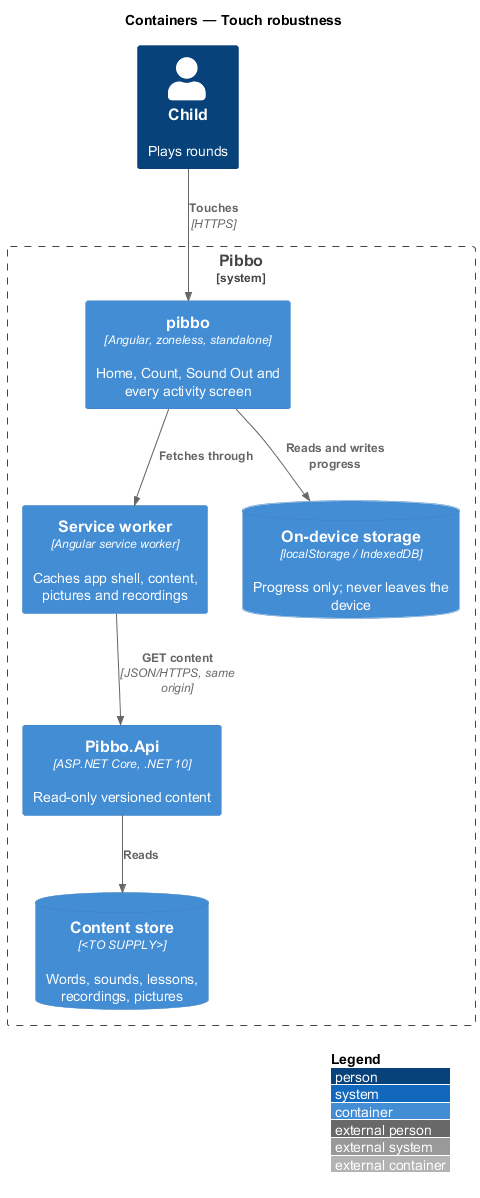

The diagram above was rendered by PlantUML. Its source (embedded in the PNG):
@startuml
!include <C4/C4_Container>
LAYOUT_WITH_LEGEND()
title Containers — Touch robustness
Person(child, "Child", "Plays rounds")
System_Boundary(pibbo, "Pibbo") {
  Container(spa, "pibbo", "Angular, zoneless, standalone", "Home, Count, Sound Out and every activity screen")
  Container(sw, "Service worker", "Angular service worker", "Caches app shell, content, pictures and recordings")
  ContainerDb(store, "On-device storage", "localStorage / IndexedDB", "Progress only; never leaves the device")
  Container(api, "Pibbo.Api", "ASP.NET Core, .NET 10", "Read-only versioned content")
  ContainerDb(content, "Content store", "<TO SUPPLY>", "Words, sounds, lessons, recordings, pictures")
}
Rel(child, spa, "Touches", "HTTPS")
Rel(spa, sw, "Fetches through")
Rel(sw, api, "GET content", "JSON/HTTPS, same origin")
Rel(spa, store, "Reads and writes progress")
Rel(api, content, "Reads")
@enduml